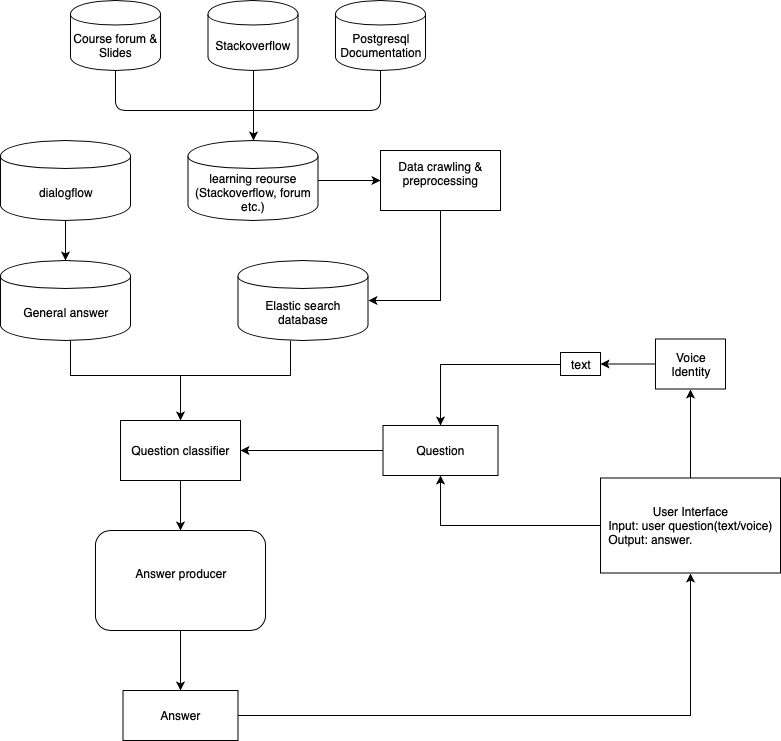

The diagram above was exported from draw.io. Its source (the exported page's mxGraphModel, read from the mxfile embedded in the PNG):
<mxGraphModel dx="1152" dy="573" grid="1" gridSize="10" guides="1" tooltips="1" connect="1" arrows="1" fold="1" page="1" pageScale="1" pageWidth="827" pageHeight="1169" math="0" shadow="0">
  <root>
    <mxCell id="0" />
    <mxCell id="1" parent="0" />
    <mxCell id="1pEQNqHz68vn2Tdg4sHm-1" value="General answer" style="shape=cylinder;whiteSpace=wrap;html=1;boundedLbl=1;backgroundOutline=1;" parent="1" vertex="1">
      <mxGeometry x="20" y="390" width="130" height="80" as="geometry" />
    </mxCell>
    <mxCell id="6Od5fOYfc8n0i6dajs5K-4" style="edgeStyle=orthogonalEdgeStyle;rounded=0;orthogonalLoop=1;jettySize=auto;html=1;entryX=0;entryY=0.5;entryDx=0;entryDy=0;" edge="1" parent="1" source="1pEQNqHz68vn2Tdg4sHm-3" target="6Od5fOYfc8n0i6dajs5K-3">
      <mxGeometry relative="1" as="geometry" />
    </mxCell>
    <mxCell id="1pEQNqHz68vn2Tdg4sHm-3" value="learning reourse&lt;br&gt;(Stackoverflow, forum etc.)&lt;br&gt;" style="shape=cylinder;whiteSpace=wrap;html=1;boundedLbl=1;backgroundOutline=1;" parent="1" vertex="1">
      <mxGeometry x="207.5" y="270" width="130" height="80" as="geometry" />
    </mxCell>
    <mxCell id="1pEQNqHz68vn2Tdg4sHm-5" value="Elastic search database" style="shape=cylinder;whiteSpace=wrap;html=1;boundedLbl=1;backgroundOutline=1;" parent="1" vertex="1">
      <mxGeometry x="257.5" y="390" width="130" height="80" as="geometry" />
    </mxCell>
    <mxCell id="1pEQNqHz68vn2Tdg4sHm-20" style="edgeStyle=orthogonalEdgeStyle;rounded=0;orthogonalLoop=1;jettySize=auto;html=1;entryX=0.5;entryY=1;entryDx=0;entryDy=0;" parent="1" source="1pEQNqHz68vn2Tdg4sHm-9" target="1pEQNqHz68vn2Tdg4sHm-21" edge="1">
      <mxGeometry relative="1" as="geometry">
        <mxPoint x="600" y="470" as="targetPoint" />
      </mxGeometry>
    </mxCell>
    <mxCell id="1pEQNqHz68vn2Tdg4sHm-30" style="edgeStyle=orthogonalEdgeStyle;rounded=0;orthogonalLoop=1;jettySize=auto;html=1;entryX=0.5;entryY=1;entryDx=0;entryDy=0;" parent="1" source="1pEQNqHz68vn2Tdg4sHm-9" target="1pEQNqHz68vn2Tdg4sHm-12" edge="1">
      <mxGeometry relative="1" as="geometry" />
    </mxCell>
    <mxCell id="1pEQNqHz68vn2Tdg4sHm-9" value="User Interface&lt;br&gt;Input: user question(text/voice)&lt;br&gt;Output: answer. &amp;nbsp; &amp;nbsp; &amp;nbsp; &amp;nbsp; &amp;nbsp; &amp;nbsp; &amp;nbsp; &amp;nbsp; &amp;nbsp; &amp;nbsp; &amp;nbsp; &amp;nbsp;&lt;br&gt;" style="rounded=0;whiteSpace=wrap;html=1;" parent="1" vertex="1">
      <mxGeometry x="620" y="607.5" width="180" height="95" as="geometry" />
    </mxCell>
    <mxCell id="1pEQNqHz68vn2Tdg4sHm-14" style="edgeStyle=orthogonalEdgeStyle;rounded=0;orthogonalLoop=1;jettySize=auto;html=1;entryX=1;entryY=0.5;entryDx=0;entryDy=0;" parent="1" source="1pEQNqHz68vn2Tdg4sHm-12" target="6Od5fOYfc8n0i6dajs5K-10" edge="1">
      <mxGeometry relative="1" as="geometry">
        <mxPoint x="330" y="530" as="targetPoint" />
      </mxGeometry>
    </mxCell>
    <mxCell id="1pEQNqHz68vn2Tdg4sHm-12" value="Question" style="rounded=0;whiteSpace=wrap;html=1;" parent="1" vertex="1">
      <mxGeometry x="402.5" y="555" width="115" height="50" as="geometry" />
    </mxCell>
    <mxCell id="6Od5fOYfc8n0i6dajs5K-13" style="edgeStyle=orthogonalEdgeStyle;rounded=0;orthogonalLoop=1;jettySize=auto;html=1;entryX=0.5;entryY=0;entryDx=0;entryDy=0;" edge="1" parent="1" source="1pEQNqHz68vn2Tdg4sHm-16">
      <mxGeometry relative="1" as="geometry">
        <mxPoint x="200" y="820" as="targetPoint" />
      </mxGeometry>
    </mxCell>
    <mxCell id="1pEQNqHz68vn2Tdg4sHm-16" value="Answer producer&lt;br&gt;&lt;br&gt;" style="shape=ext;rounded=1;html=1;whiteSpace=wrap;" parent="1" vertex="1">
      <mxGeometry x="115" y="660" width="170" height="100" as="geometry" />
    </mxCell>
    <mxCell id="1pEQNqHz68vn2Tdg4sHm-22" style="edgeStyle=orthogonalEdgeStyle;rounded=0;orthogonalLoop=1;jettySize=auto;html=1;entryX=0.5;entryY=0;entryDx=0;entryDy=0;" parent="1" source="1pEQNqHz68vn2Tdg4sHm-24" target="1pEQNqHz68vn2Tdg4sHm-12" edge="1">
      <mxGeometry relative="1" as="geometry">
        <mxPoint x="530" y="425" as="targetPoint" />
      </mxGeometry>
    </mxCell>
    <mxCell id="1pEQNqHz68vn2Tdg4sHm-21" value="Voice&lt;br&gt;Identity&lt;br&gt;" style="rounded=0;whiteSpace=wrap;html=1;" parent="1" vertex="1">
      <mxGeometry x="675" y="468.5" width="70" height="50" as="geometry" />
    </mxCell>
    <mxCell id="1pEQNqHz68vn2Tdg4sHm-24" value="text" style="rounded=0;whiteSpace=wrap;html=1;" parent="1" vertex="1">
      <mxGeometry x="580" y="482" width="40" height="23" as="geometry" />
    </mxCell>
    <mxCell id="1pEQNqHz68vn2Tdg4sHm-28" style="edgeStyle=orthogonalEdgeStyle;rounded=0;orthogonalLoop=1;jettySize=auto;html=1;" parent="1" source="1pEQNqHz68vn2Tdg4sHm-21" target="1pEQNqHz68vn2Tdg4sHm-24" edge="1">
      <mxGeometry relative="1" as="geometry">
        <mxPoint x="530" y="425" as="targetPoint" />
        <mxPoint x="675" y="425" as="sourcePoint" />
      </mxGeometry>
    </mxCell>
    <mxCell id="6Od5fOYfc8n0i6dajs5K-11" style="edgeStyle=orthogonalEdgeStyle;rounded=0;orthogonalLoop=1;jettySize=auto;html=1;exitX=0;exitY=0.5;exitDx=0;exitDy=0;exitPerimeter=0;entryX=0.5;entryY=0;entryDx=0;entryDy=0;" edge="1" parent="1" source="1pEQNqHz68vn2Tdg4sHm-31" target="6Od5fOYfc8n0i6dajs5K-10">
      <mxGeometry relative="1" as="geometry" />
    </mxCell>
    <mxCell id="1pEQNqHz68vn2Tdg4sHm-31" value="" style="html=1;shape=mxgraph.flowchart.annotation_2;align=left;direction=north;" parent="1" vertex="1">
      <mxGeometry x="90" y="470" width="220" height="70" as="geometry" />
    </mxCell>
    <mxCell id="1pEQNqHz68vn2Tdg4sHm-40" style="edgeStyle=orthogonalEdgeStyle;rounded=0;orthogonalLoop=1;jettySize=auto;html=1;entryX=0.5;entryY=1;entryDx=0;entryDy=0;" parent="1" target="1pEQNqHz68vn2Tdg4sHm-9" edge="1">
      <mxGeometry relative="1" as="geometry">
        <mxPoint x="257.5" y="845" as="sourcePoint" />
      </mxGeometry>
    </mxCell>
    <mxCell id="1pEQNqHz68vn2Tdg4sHm-39" value="Answer" style="rounded=0;whiteSpace=wrap;html=1;" parent="1" vertex="1">
      <mxGeometry x="142.5" y="820" width="115" height="50" as="geometry" />
    </mxCell>
    <mxCell id="6Od5fOYfc8n0i6dajs5K-2" style="edgeStyle=orthogonalEdgeStyle;rounded=0;orthogonalLoop=1;jettySize=auto;html=1;entryX=0.5;entryY=0;entryDx=0;entryDy=0;" edge="1" parent="1" source="6Od5fOYfc8n0i6dajs5K-1" target="1pEQNqHz68vn2Tdg4sHm-1">
      <mxGeometry relative="1" as="geometry" />
    </mxCell>
    <mxCell id="6Od5fOYfc8n0i6dajs5K-1" value="dialogflow" style="shape=cylinder;whiteSpace=wrap;html=1;boundedLbl=1;backgroundOutline=1;" vertex="1" parent="1">
      <mxGeometry x="20" y="270" width="130" height="80" as="geometry" />
    </mxCell>
    <mxCell id="6Od5fOYfc8n0i6dajs5K-27" style="edgeStyle=orthogonalEdgeStyle;rounded=0;orthogonalLoop=1;jettySize=auto;html=1;entryX=1;entryY=0.5;entryDx=0;entryDy=0;exitX=0.5;exitY=1;exitDx=0;exitDy=0;" edge="1" parent="1" source="6Od5fOYfc8n0i6dajs5K-3" target="1pEQNqHz68vn2Tdg4sHm-5">
      <mxGeometry relative="1" as="geometry" />
    </mxCell>
    <mxCell id="6Od5fOYfc8n0i6dajs5K-3" value="Data crawling &amp;amp;&lt;br&gt;preprocessing&lt;br&gt;&lt;br&gt;" style="rounded=0;whiteSpace=wrap;html=1;" vertex="1" parent="1">
      <mxGeometry x="400" y="280" width="120" height="60" as="geometry" />
    </mxCell>
    <mxCell id="6Od5fOYfc8n0i6dajs5K-12" style="edgeStyle=orthogonalEdgeStyle;rounded=0;orthogonalLoop=1;jettySize=auto;html=1;entryX=0.5;entryY=0;entryDx=0;entryDy=0;" edge="1" parent="1" source="6Od5fOYfc8n0i6dajs5K-10" target="1pEQNqHz68vn2Tdg4sHm-16">
      <mxGeometry relative="1" as="geometry" />
    </mxCell>
    <mxCell id="6Od5fOYfc8n0i6dajs5K-10" value="Question classifier" style="rounded=0;whiteSpace=wrap;html=1;" vertex="1" parent="1">
      <mxGeometry x="140" y="550" width="120" height="60" as="geometry" />
    </mxCell>
    <mxCell id="6Od5fOYfc8n0i6dajs5K-15" value="Course forum &amp;amp;&lt;br&gt;Slides&lt;br&gt;" style="shape=cylinder;whiteSpace=wrap;html=1;boundedLbl=1;backgroundOutline=1;" vertex="1" parent="1">
      <mxGeometry x="90" y="130" width="90" height="70" as="geometry" />
    </mxCell>
    <mxCell id="6Od5fOYfc8n0i6dajs5K-25" style="edgeStyle=orthogonalEdgeStyle;rounded=0;orthogonalLoop=1;jettySize=auto;html=1;entryX=0.5;entryY=0;entryDx=0;entryDy=0;" edge="1" parent="1" source="6Od5fOYfc8n0i6dajs5K-16" target="1pEQNqHz68vn2Tdg4sHm-3">
      <mxGeometry relative="1" as="geometry" />
    </mxCell>
    <mxCell id="6Od5fOYfc8n0i6dajs5K-16" value="Stackoverflow" style="shape=cylinder;whiteSpace=wrap;html=1;boundedLbl=1;backgroundOutline=1;" vertex="1" parent="1">
      <mxGeometry x="227.5" y="130" width="90" height="70" as="geometry" />
    </mxCell>
    <mxCell id="6Od5fOYfc8n0i6dajs5K-17" value="Postgresql&lt;br&gt;Documentation&lt;br&gt;" style="shape=cylinder;whiteSpace=wrap;html=1;boundedLbl=1;backgroundOutline=1;" vertex="1" parent="1">
      <mxGeometry x="355" y="130" width="90" height="70" as="geometry" />
    </mxCell>
    <mxCell id="6Od5fOYfc8n0i6dajs5K-23" value="" style="endArrow=none;html=1;exitX=0.5;exitY=1;exitDx=0;exitDy=0;" edge="1" parent="1" source="6Od5fOYfc8n0i6dajs5K-15">
      <mxGeometry width="50" height="50" relative="1" as="geometry">
        <mxPoint x="140" y="250" as="sourcePoint" />
        <mxPoint x="280" y="240" as="targetPoint" />
        <Array as="points">
          <mxPoint x="135" y="240" />
        </Array>
      </mxGeometry>
    </mxCell>
    <mxCell id="6Od5fOYfc8n0i6dajs5K-24" value="" style="endArrow=none;html=1;entryX=0.5;entryY=1;entryDx=0;entryDy=0;" edge="1" parent="1" target="6Od5fOYfc8n0i6dajs5K-17">
      <mxGeometry width="50" height="50" relative="1" as="geometry">
        <mxPoint x="270" y="240" as="sourcePoint" />
        <mxPoint x="400" y="220" as="targetPoint" />
        <Array as="points">
          <mxPoint x="400" y="240" />
        </Array>
      </mxGeometry>
    </mxCell>
  </root>
</mxGraphModel>